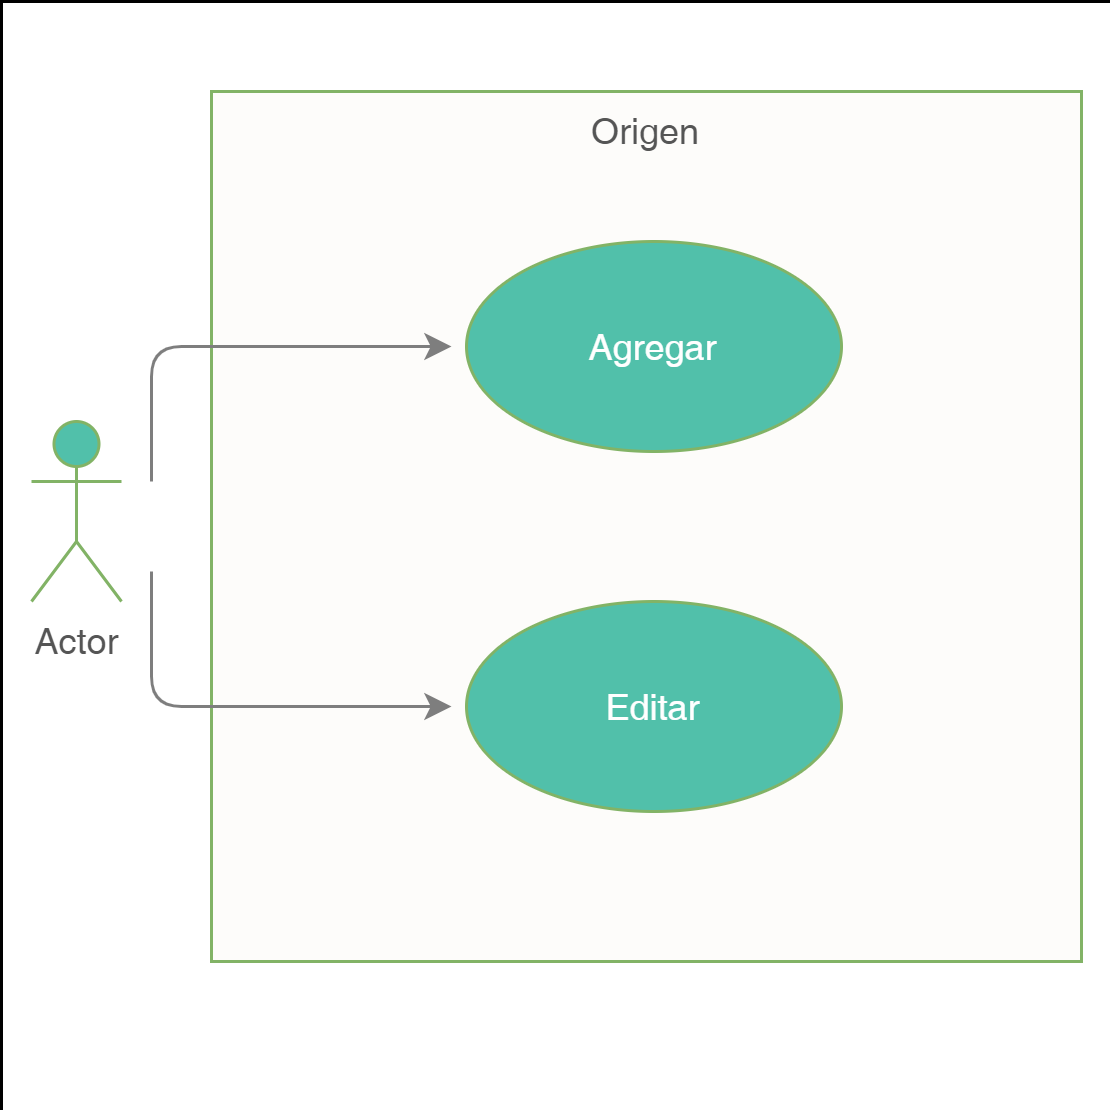

The diagram above was exported from draw.io. Its source (the exported page's mxGraphModel, read from the mxfile embedded in the PNG):
<mxGraphModel dx="1038" dy="547" grid="1" gridSize="10" guides="1" tooltips="1" connect="1" arrows="1" fold="1" page="1" pageScale="1" pageWidth="827" pageHeight="1169" math="0" shadow="0">
  <root>
    <mxCell id="0" />
    <mxCell id="1" parent="0" />
    <mxCell id="VtUOcmCG3A7lsc3ew9CI-14" value="" style="whiteSpace=wrap;html=1;aspect=fixed;labelBackgroundColor=none;align=center;verticalAlign=top;strokeWidth=0;" parent="1" vertex="1">
      <mxGeometry x="170" y="60" width="370" height="370" as="geometry" />
    </mxCell>
    <mxCell id="VtUOcmCG3A7lsc3ew9CI-2" value="Origen" style="whiteSpace=wrap;html=1;aspect=fixed;fillColor=#FDFCFA;strokeColor=#82b366;align=center;verticalAlign=top;labelBackgroundColor=none;fontColor=#555555;" parent="1" vertex="1">
      <mxGeometry x="240" y="90" width="290" height="290" as="geometry" />
    </mxCell>
    <mxCell id="VtUOcmCG3A7lsc3ew9CI-1" value="Actor" style="shape=umlActor;verticalLabelPosition=bottom;verticalAlign=top;html=1;outlineConnect=0;fillColor=#51C0AA;strokeColor=#82b366;fontColor=#555555;" parent="1" vertex="1">
      <mxGeometry x="180" y="200" width="30" height="60" as="geometry" />
    </mxCell>
    <mxCell id="VtUOcmCG3A7lsc3ew9CI-3" value="&lt;font color=&quot;#ffffff&quot;&gt;Agregar&lt;/font&gt;" style="ellipse;whiteSpace=wrap;html=1;fillColor=#51C0AA;strokeColor=#82b366;fontColor=#DCDBDA;" parent="1" vertex="1">
      <mxGeometry x="325" y="140" width="125" height="70" as="geometry" />
    </mxCell>
    <mxCell id="VtUOcmCG3A7lsc3ew9CI-4" value="&lt;font color=&quot;#ffffff&quot;&gt;Editar&lt;/font&gt;" style="ellipse;whiteSpace=wrap;html=1;fillColor=#51C0AA;strokeColor=#82b366;fontColor=#DCDBDA;" parent="1" vertex="1">
      <mxGeometry x="325" y="260" width="125" height="70" as="geometry" />
    </mxCell>
    <mxCell id="VtUOcmCG3A7lsc3ew9CI-11" value="" style="edgeStyle=segmentEdgeStyle;endArrow=classic;html=1;fontColor=#;strokeColor=#7E7E7E;" parent="1" edge="1">
      <mxGeometry width="50" height="50" relative="1" as="geometry">
        <mxPoint x="220" y="220" as="sourcePoint" />
        <mxPoint x="320" y="175" as="targetPoint" />
        <Array as="points">
          <mxPoint x="220" y="175" />
        </Array>
      </mxGeometry>
    </mxCell>
    <mxCell id="VtUOcmCG3A7lsc3ew9CI-12" value="" style="edgeStyle=segmentEdgeStyle;endArrow=classic;html=1;fontColor=#;strokeColor=#7E7E7E;" parent="1" edge="1">
      <mxGeometry width="50" height="50" relative="1" as="geometry">
        <mxPoint x="220" y="250" as="sourcePoint" />
        <mxPoint x="320" y="295" as="targetPoint" />
        <Array as="points">
          <mxPoint x="220" y="295" />
        </Array>
      </mxGeometry>
    </mxCell>
  </root>
</mxGraphModel>